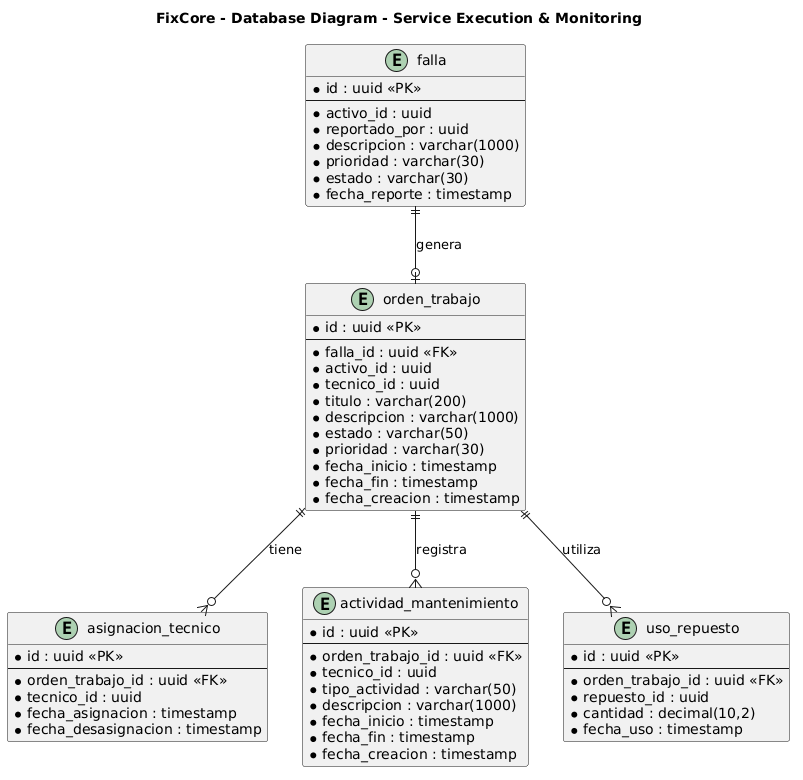

The diagram above was rendered by PlantUML. Its source (embedded in the PNG):
@startuml
title FixCore - Database Diagram - Service Execution & Monitoring
entity "falla" as falla {
    * id : uuid <<PK>>
    --
    * activo_id : uuid
    * reportado_por : uuid
    * descripcion : varchar(1000)
    * prioridad : varchar(30)
    * estado : varchar(30)
    * fecha_reporte : timestamp
}

entity "orden_trabajo" as orden {
    * id : uuid <<PK>>
    --
    * falla_id : uuid <<FK>>
    * activo_id : uuid
    * tecnico_id : uuid
    * titulo : varchar(200)
    * descripcion : varchar(1000)
    * estado : varchar(50)
    * prioridad : varchar(30)
    * fecha_inicio : timestamp
    * fecha_fin : timestamp
    * fecha_creacion : timestamp
}

entity "asignacion_tecnico" as asignacion {
    * id : uuid <<PK>>
    --
    * orden_trabajo_id : uuid <<FK>>
    * tecnico_id : uuid
    * fecha_asignacion : timestamp
    * fecha_desasignacion : timestamp
}

entity "actividad_mantenimiento" as actividad {
    * id : uuid <<PK>>
    --
    * orden_trabajo_id : uuid <<FK>>
    * tecnico_id : uuid
    * tipo_actividad : varchar(50)
    * descripcion : varchar(1000)
    * fecha_inicio : timestamp
    * fecha_fin : timestamp
    * fecha_creacion : timestamp
}

entity "uso_repuesto" as uso {
    * id : uuid <<PK>>
    --
    * orden_trabajo_id : uuid <<FK>>
    * repuesto_id : uuid
    * cantidad : decimal(10,2)
    * fecha_uso : timestamp
}

falla ||--o| orden : genera

orden ||--o{ asignacion : tiene
orden ||--o{ actividad : registra
orden ||--o{ uso : utiliza
@enduml